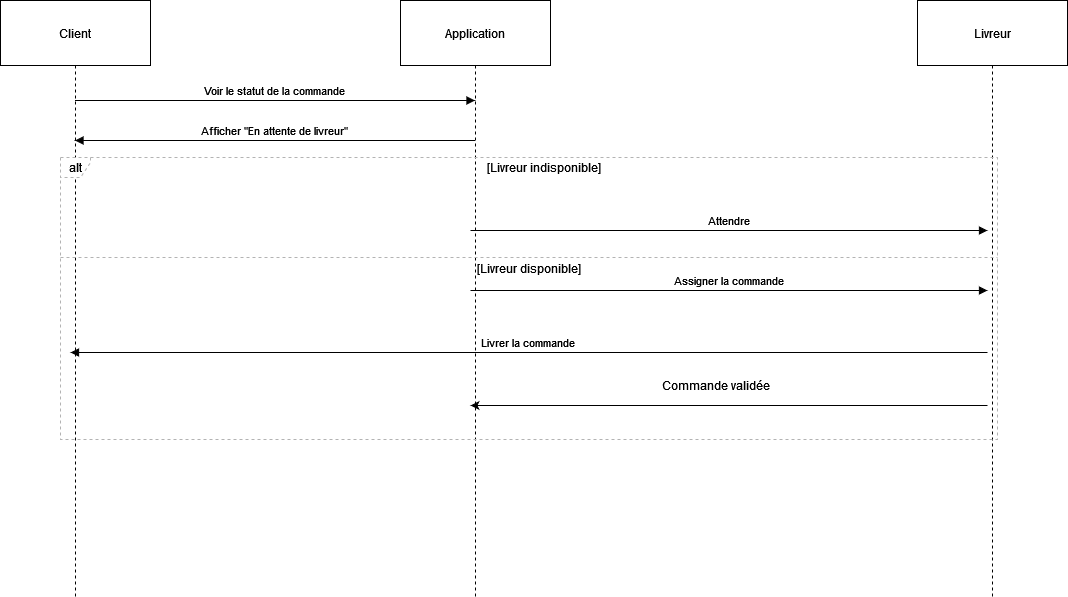

The diagram above was exported from draw.io. Its source (the exported page's mxGraphModel, read from the mxfile embedded in the PNG):
<mxGraphModel dx="1434" dy="746" grid="1" gridSize="10" guides="1" tooltips="1" connect="1" arrows="1" fold="1" page="1" pageScale="1" pageWidth="827" pageHeight="1169" math="0" shadow="0">
  <root>
    <mxCell id="0" />
    <mxCell id="1" parent="0" />
    <mxCell id="heIYqkaWxclFuXircdPw-62" value="Client" style="shape=umlLifeline;perimeter=lifelinePerimeter;whiteSpace=wrap;container=1;dropTarget=0;collapsible=0;recursiveResize=0;outlineConnect=0;portConstraint=eastwest;newEdgeStyle={&quot;edgeStyle&quot;:&quot;elbowEdgeStyle&quot;,&quot;elbow&quot;:&quot;vertical&quot;,&quot;curved&quot;:0,&quot;rounded&quot;:0};size=65;" parent="1" vertex="1">
      <mxGeometry x="40" y="40" width="150" height="596" as="geometry" />
    </mxCell>
    <mxCell id="heIYqkaWxclFuXircdPw-63" value="Application" style="shape=umlLifeline;perimeter=lifelinePerimeter;whiteSpace=wrap;container=1;dropTarget=0;collapsible=0;recursiveResize=0;outlineConnect=0;portConstraint=eastwest;newEdgeStyle={&quot;edgeStyle&quot;:&quot;elbowEdgeStyle&quot;,&quot;elbow&quot;:&quot;vertical&quot;,&quot;curved&quot;:0,&quot;rounded&quot;:0};size=65;" parent="1" vertex="1">
      <mxGeometry x="440" y="40" width="150" height="596" as="geometry" />
    </mxCell>
    <mxCell id="heIYqkaWxclFuXircdPw-65" value="Livreur" style="shape=umlLifeline;perimeter=lifelinePerimeter;whiteSpace=wrap;container=1;dropTarget=0;collapsible=0;recursiveResize=0;outlineConnect=0;portConstraint=eastwest;newEdgeStyle={&quot;edgeStyle&quot;:&quot;elbowEdgeStyle&quot;,&quot;elbow&quot;:&quot;vertical&quot;,&quot;curved&quot;:0,&quot;rounded&quot;:0};size=65;" parent="1" vertex="1">
      <mxGeometry x="957" y="40" width="150" height="596" as="geometry" />
    </mxCell>
    <mxCell id="heIYqkaWxclFuXircdPw-66" value="alt" style="shape=umlFrame;dashed=1;pointerEvents=0;dropTarget=0;strokeColor=#B3B3B3;height=20;width=30" parent="1" vertex="1">
      <mxGeometry x="100" y="197" width="937" height="282" as="geometry" />
    </mxCell>
    <mxCell id="heIYqkaWxclFuXircdPw-67" value="[Livreur indisponible]" style="text;strokeColor=none;fillColor=none;align=center;verticalAlign=middle;whiteSpace=wrap;" parent="heIYqkaWxclFuXircdPw-66" vertex="1">
      <mxGeometry x="30" width="907" height="20" as="geometry" />
    </mxCell>
    <mxCell id="heIYqkaWxclFuXircdPw-68" value="[Livreur disponible]" style="shape=line;dashed=1;whiteSpace=wrap;verticalAlign=top;labelPosition=center;verticalLabelPosition=middle;align=center;strokeColor=#B3B3B3;" parent="heIYqkaWxclFuXircdPw-66" vertex="1">
      <mxGeometry y="98" width="937" height="4" as="geometry" />
    </mxCell>
    <mxCell id="heIYqkaWxclFuXircdPw-71" value="Assigner la commande" style="verticalAlign=bottom;endArrow=block;edgeStyle=elbowEdgeStyle;elbow=vertical;curved=0;rounded=0;" parent="1" edge="1">
      <mxGeometry relative="1" as="geometry">
        <Array as="points">
          <mxPoint x="745.5" y="330" />
          <mxPoint x="852.5" y="299" />
        </Array>
        <mxPoint x="510" y="330" as="sourcePoint" />
        <mxPoint x="1027" y="330" as="targetPoint" />
      </mxGeometry>
    </mxCell>
    <mxCell id="heIYqkaWxclFuXircdPw-72" value="Livrer la commande" style="verticalAlign=bottom;endArrow=block;edgeStyle=elbowEdgeStyle;elbow=vertical;curved=0;rounded=0;" parent="1" edge="1">
      <mxGeometry relative="1" as="geometry">
        <Array as="points">
          <mxPoint x="579.5" y="392" />
        </Array>
        <mxPoint x="1027" y="392" as="sourcePoint" />
        <mxPoint x="110" y="392" as="targetPoint" />
      </mxGeometry>
    </mxCell>
    <mxCell id="heIYqkaWxclFuXircdPw-73" value="Voir le statut de la commande" style="verticalAlign=bottom;endArrow=block;edgeStyle=elbowEdgeStyle;elbow=vertical;curved=0;rounded=0;" parent="1" source="heIYqkaWxclFuXircdPw-62" target="heIYqkaWxclFuXircdPw-63" edge="1">
      <mxGeometry relative="1" as="geometry">
        <Array as="points">
          <mxPoint x="277.5" y="140" />
        </Array>
        <mxPoint x="180" y="140" as="sourcePoint" />
        <mxPoint x="414" y="140" as="targetPoint" />
      </mxGeometry>
    </mxCell>
    <mxCell id="heIYqkaWxclFuXircdPw-74" value="Afficher &quot;En attente de livreur&quot;" style="verticalAlign=bottom;endArrow=block;edgeStyle=elbowEdgeStyle;elbow=vertical;curved=0;rounded=0;" parent="1" source="heIYqkaWxclFuXircdPw-63" target="heIYqkaWxclFuXircdPw-62" edge="1">
      <mxGeometry relative="1" as="geometry">
        <Array as="points">
          <mxPoint x="277.5" y="180" />
        </Array>
        <mxPoint x="414" y="180" as="sourcePoint" />
        <mxPoint x="170" y="180" as="targetPoint" />
      </mxGeometry>
    </mxCell>
    <mxCell id="heIYqkaWxclFuXircdPw-75" value="Attendre" style="verticalAlign=bottom;endArrow=block;edgeStyle=elbowEdgeStyle;elbow=vertical;curved=0;rounded=0;" parent="1" edge="1">
      <mxGeometry relative="1" as="geometry">
        <Array as="points">
          <mxPoint x="735.5" y="270" />
          <mxPoint x="852.5" y="581" />
        </Array>
        <mxPoint x="510" y="270" as="sourcePoint" />
        <mxPoint x="1027" y="270" as="targetPoint" />
      </mxGeometry>
    </mxCell>
    <mxCell id="Uykshe44x5Y35kWtaHdQ-1" value="" style="endArrow=classic;html=1;rounded=0;" parent="1" edge="1">
      <mxGeometry width="50" height="50" relative="1" as="geometry">
        <mxPoint x="1027" y="445" as="sourcePoint" />
        <mxPoint x="510" y="445" as="targetPoint" />
      </mxGeometry>
    </mxCell>
    <mxCell id="Uykshe44x5Y35kWtaHdQ-2" value="Commande validée" style="text;html=1;align=center;verticalAlign=middle;resizable=0;points=[];autosize=1;strokeColor=none;fillColor=none;" parent="1" vertex="1">
      <mxGeometry x="690" y="410" width="130" height="30" as="geometry" />
    </mxCell>
  </root>
</mxGraphModel>